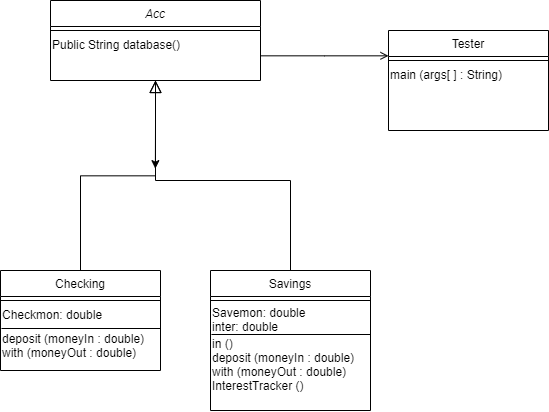

The diagram above was exported from draw.io. Its source (the exported page's mxGraphModel, read from the mxfile embedded in the PNG):
<mxGraphModel dx="1185" dy="588" grid="1" gridSize="10" guides="1" tooltips="1" connect="1" arrows="1" fold="1" page="1" pageScale="1" pageWidth="827" pageHeight="1169" math="0" shadow="0">
  <root>
    <mxCell id="WIyWlLk6GJQsqaUBKTNV-0" />
    <mxCell id="WIyWlLk6GJQsqaUBKTNV-1" parent="WIyWlLk6GJQsqaUBKTNV-0" />
    <mxCell id="74KYDJ1faDLxdEtCF_4d-11" style="edgeStyle=orthogonalEdgeStyle;rounded=0;orthogonalLoop=1;jettySize=auto;html=1;exitX=0.5;exitY=1;exitDx=0;exitDy=0;" parent="WIyWlLk6GJQsqaUBKTNV-1" source="zkfFHV4jXpPFQw0GAbJ--0" edge="1">
      <mxGeometry relative="1" as="geometry">
        <mxPoint x="274.8620689655172" y="258.1379310344828" as="targetPoint" />
      </mxGeometry>
    </mxCell>
    <mxCell id="zkfFHV4jXpPFQw0GAbJ--0" value="Acc" style="swimlane;fontStyle=2;align=center;verticalAlign=top;childLayout=stackLayout;horizontal=1;startSize=26;horizontalStack=0;resizeParent=1;resizeLast=0;collapsible=1;marginBottom=0;rounded=0;shadow=0;strokeWidth=1;" parent="WIyWlLk6GJQsqaUBKTNV-1" vertex="1">
      <mxGeometry x="170" y="90" width="210" height="80" as="geometry">
        <mxRectangle x="230" y="140" width="160" height="26" as="alternateBounds" />
      </mxGeometry>
    </mxCell>
    <mxCell id="zkfFHV4jXpPFQw0GAbJ--4" value="" style="line;html=1;strokeWidth=1;align=left;verticalAlign=middle;spacingTop=-1;spacingLeft=3;spacingRight=3;rotatable=0;labelPosition=right;points=[];portConstraint=eastwest;" parent="zkfFHV4jXpPFQw0GAbJ--0" vertex="1">
      <mxGeometry y="26" width="210" height="8" as="geometry" />
    </mxCell>
    <mxCell id="1amOjH4A-9Xv4qYIb6yI-0" value="Public String database()&lt;br&gt;" style="text;html=1;align=left;verticalAlign=middle;resizable=0;points=[];autosize=1;strokeColor=none;" parent="zkfFHV4jXpPFQw0GAbJ--0" vertex="1">
      <mxGeometry y="34" width="210" height="20" as="geometry" />
    </mxCell>
    <mxCell id="zkfFHV4jXpPFQw0GAbJ--6" value="Checking" style="swimlane;fontStyle=0;align=center;verticalAlign=top;childLayout=stackLayout;horizontal=1;startSize=26;horizontalStack=0;resizeParent=1;resizeLast=0;collapsible=1;marginBottom=0;rounded=0;shadow=0;strokeWidth=1;" parent="WIyWlLk6GJQsqaUBKTNV-1" vertex="1">
      <mxGeometry x="120" y="360" width="160" height="100" as="geometry">
        <mxRectangle x="130" y="380" width="160" height="26" as="alternateBounds" />
      </mxGeometry>
    </mxCell>
    <mxCell id="zkfFHV4jXpPFQw0GAbJ--9" value="" style="line;html=1;strokeWidth=1;align=left;verticalAlign=middle;spacingTop=-1;spacingLeft=3;spacingRight=3;rotatable=0;labelPosition=right;points=[];portConstraint=eastwest;" parent="zkfFHV4jXpPFQw0GAbJ--6" vertex="1">
      <mxGeometry y="26" width="160" height="8" as="geometry" />
    </mxCell>
    <mxCell id="74KYDJ1faDLxdEtCF_4d-2" value="Checkmon: double" style="text;html=1;align=left;verticalAlign=middle;resizable=0;points=[];autosize=1;strokeColor=none;" parent="zkfFHV4jXpPFQw0GAbJ--6" vertex="1">
      <mxGeometry y="34" width="160" height="20" as="geometry" />
    </mxCell>
    <mxCell id="zkfFHV4jXpPFQw0GAbJ--12" value="" style="endArrow=block;endSize=10;endFill=0;shadow=0;strokeWidth=1;rounded=0;edgeStyle=elbowEdgeStyle;elbow=vertical;" parent="WIyWlLk6GJQsqaUBKTNV-1" source="zkfFHV4jXpPFQw0GAbJ--6" target="zkfFHV4jXpPFQw0GAbJ--0" edge="1">
      <mxGeometry width="160" relative="1" as="geometry">
        <mxPoint x="200" y="203" as="sourcePoint" />
        <mxPoint x="200" y="203" as="targetPoint" />
      </mxGeometry>
    </mxCell>
    <mxCell id="zkfFHV4jXpPFQw0GAbJ--13" value="Savings" style="swimlane;fontStyle=0;align=center;verticalAlign=top;childLayout=stackLayout;horizontal=1;startSize=26;horizontalStack=0;resizeParent=1;resizeLast=0;collapsible=1;marginBottom=0;rounded=0;shadow=0;strokeWidth=1;" parent="WIyWlLk6GJQsqaUBKTNV-1" vertex="1">
      <mxGeometry x="330" y="360" width="160" height="140" as="geometry">
        <mxRectangle x="340" y="380" width="170" height="26" as="alternateBounds" />
      </mxGeometry>
    </mxCell>
    <mxCell id="zkfFHV4jXpPFQw0GAbJ--15" value="" style="line;html=1;strokeWidth=1;align=left;verticalAlign=middle;spacingTop=-1;spacingLeft=3;spacingRight=3;rotatable=0;labelPosition=right;points=[];portConstraint=eastwest;" parent="zkfFHV4jXpPFQw0GAbJ--13" vertex="1">
      <mxGeometry y="26" width="160" height="8" as="geometry" />
    </mxCell>
    <mxCell id="74KYDJ1faDLxdEtCF_4d-5" value="Savemon: double&lt;br&gt;inter: double" style="text;html=1;align=left;verticalAlign=middle;resizable=0;points=[];autosize=1;strokeColor=none;" parent="zkfFHV4jXpPFQw0GAbJ--13" vertex="1">
      <mxGeometry y="34" width="160" height="30" as="geometry" />
    </mxCell>
    <mxCell id="74KYDJ1faDLxdEtCF_4d-7" value="" style="endArrow=none;html=1;exitX=0.006;exitY=1.2;exitDx=0;exitDy=0;exitPerimeter=0;" parent="zkfFHV4jXpPFQw0GAbJ--13" edge="1">
      <mxGeometry width="50" height="50" relative="1" as="geometry">
        <mxPoint x="0.9599999999998863" y="63.999999999999986" as="sourcePoint" />
        <mxPoint x="159.99999999999997" y="63.999999999999986" as="targetPoint" />
      </mxGeometry>
    </mxCell>
    <mxCell id="74KYDJ1faDLxdEtCF_4d-8" value="&lt;div&gt;in ()&lt;/div&gt;deposit (moneyIn : double)&lt;br&gt;&lt;div&gt;with (moneyOut : double)&lt;/div&gt;&lt;div&gt;InterestTracker ()&lt;/div&gt;" style="text;html=1;align=left;verticalAlign=middle;resizable=0;points=[];autosize=1;strokeColor=none;" parent="zkfFHV4jXpPFQw0GAbJ--13" vertex="1">
      <mxGeometry y="64" width="160" height="60" as="geometry" />
    </mxCell>
    <mxCell id="zkfFHV4jXpPFQw0GAbJ--16" value="" style="endArrow=block;endSize=10;endFill=0;shadow=0;strokeWidth=1;rounded=0;edgeStyle=elbowEdgeStyle;elbow=vertical;" parent="WIyWlLk6GJQsqaUBKTNV-1" source="zkfFHV4jXpPFQw0GAbJ--13" target="zkfFHV4jXpPFQw0GAbJ--0" edge="1">
      <mxGeometry width="160" relative="1" as="geometry">
        <mxPoint x="210" y="373" as="sourcePoint" />
        <mxPoint x="310" y="271" as="targetPoint" />
        <Array as="points">
          <mxPoint x="275" y="270" />
          <mxPoint x="275" y="180" />
        </Array>
      </mxGeometry>
    </mxCell>
    <mxCell id="zkfFHV4jXpPFQw0GAbJ--17" value="Tester" style="swimlane;fontStyle=0;align=center;verticalAlign=top;childLayout=stackLayout;horizontal=1;startSize=26;horizontalStack=0;resizeParent=1;resizeLast=0;collapsible=1;marginBottom=0;rounded=0;shadow=0;strokeWidth=1;" parent="WIyWlLk6GJQsqaUBKTNV-1" vertex="1">
      <mxGeometry x="508" y="120" width="160" height="100" as="geometry">
        <mxRectangle x="550" y="140" width="160" height="26" as="alternateBounds" />
      </mxGeometry>
    </mxCell>
    <mxCell id="zkfFHV4jXpPFQw0GAbJ--23" value="" style="line;html=1;strokeWidth=1;align=left;verticalAlign=middle;spacingTop=-1;spacingLeft=3;spacingRight=3;rotatable=0;labelPosition=right;points=[];portConstraint=eastwest;" parent="zkfFHV4jXpPFQw0GAbJ--17" vertex="1">
      <mxGeometry y="26" width="160" height="8" as="geometry" />
    </mxCell>
    <mxCell id="74KYDJ1faDLxdEtCF_4d-10" value="main (args[ ] : String)" style="text;html=1;align=left;verticalAlign=middle;resizable=0;points=[];autosize=1;strokeColor=none;" parent="zkfFHV4jXpPFQw0GAbJ--17" vertex="1">
      <mxGeometry y="34" width="160" height="20" as="geometry" />
    </mxCell>
    <mxCell id="zkfFHV4jXpPFQw0GAbJ--26" value="" style="endArrow=open;shadow=0;strokeWidth=1;rounded=0;endFill=1;edgeStyle=elbowEdgeStyle;elbow=vertical;" parent="WIyWlLk6GJQsqaUBKTNV-1" source="zkfFHV4jXpPFQw0GAbJ--0" target="zkfFHV4jXpPFQw0GAbJ--17" edge="1">
      <mxGeometry x="0.5" y="41" relative="1" as="geometry">
        <mxPoint x="380" y="192" as="sourcePoint" />
        <mxPoint x="540" y="192" as="targetPoint" />
        <mxPoint x="-40" y="32" as="offset" />
      </mxGeometry>
    </mxCell>
    <mxCell id="zkfFHV4jXpPFQw0GAbJ--27" value="" style="resizable=0;align=left;verticalAlign=bottom;labelBackgroundColor=none;fontSize=12;" parent="zkfFHV4jXpPFQw0GAbJ--26" connectable="0" vertex="1">
      <mxGeometry x="-1" relative="1" as="geometry">
        <mxPoint y="4" as="offset" />
      </mxGeometry>
    </mxCell>
    <mxCell id="zkfFHV4jXpPFQw0GAbJ--28" value="" style="resizable=0;align=right;verticalAlign=bottom;labelBackgroundColor=none;fontSize=12;" parent="zkfFHV4jXpPFQw0GAbJ--26" connectable="0" vertex="1">
      <mxGeometry x="1" relative="1" as="geometry">
        <mxPoint x="-7" y="4" as="offset" />
      </mxGeometry>
    </mxCell>
    <mxCell id="74KYDJ1faDLxdEtCF_4d-3" value="" style="endArrow=none;html=1;exitX=0.006;exitY=1.2;exitDx=0;exitDy=0;exitPerimeter=0;" parent="WIyWlLk6GJQsqaUBKTNV-1" source="74KYDJ1faDLxdEtCF_4d-2" edge="1">
      <mxGeometry width="50" height="50" relative="1" as="geometry">
        <mxPoint x="80" y="530" as="sourcePoint" />
        <mxPoint x="280" y="418" as="targetPoint" />
      </mxGeometry>
    </mxCell>
    <mxCell id="74KYDJ1faDLxdEtCF_4d-4" value="deposit (moneyIn : double)&lt;br&gt;with (moneyOut : double)" style="text;html=1;align=left;verticalAlign=middle;resizable=0;points=[];autosize=1;strokeColor=none;" parent="WIyWlLk6GJQsqaUBKTNV-1" vertex="1">
      <mxGeometry x="120" y="420" width="160" height="30" as="geometry" />
    </mxCell>
  </root>
</mxGraphModel>